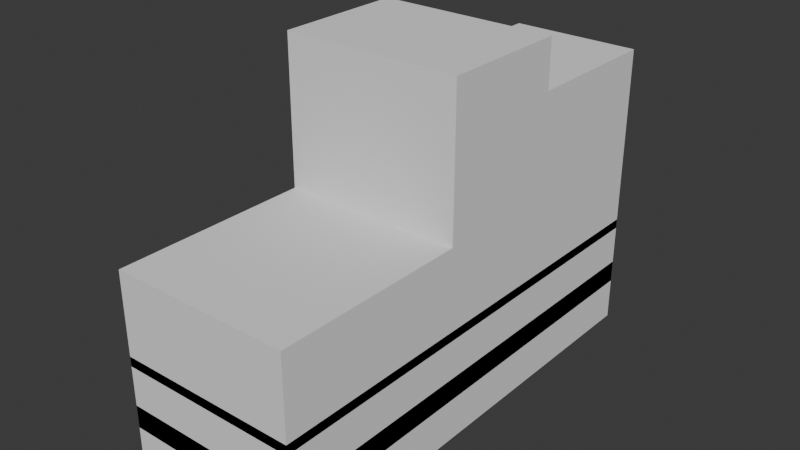 # Source: 1_base_edificio.blend  (saved by Blender 4.4.32; exported with 4.5.12 LTS)
import bpy
from mathutils import Matrix  # noqa: F401  (used for matrix-valued properties, if any)

bpy.ops.wm.read_factory_settings(use_empty=True)
scene = bpy.context.scene
scene.name = 'Scene'

# ---- collections
col_collection = bpy.data.collections.new('Collection'); scene.collection.children.link(col_collection)

# ---- world
world_world = bpy.data.worlds.new('World'); scene.world = world_world
world_world.use_nodes = True; world_world.node_tree.nodes.clear()
_N = world_world.node_tree.nodes; _L = world_world.node_tree.links
n0 = _N.new('ShaderNodeOutputWorld'); n0.name = 'World Output'; n0.location = (300, 300)
n1 = _N.new('ShaderNodeBackground'); n1.name = 'Background'; n1.location = (10, 300)
n1.inputs[0].default_value = (0.05088, 0.05088, 0.05088, 1.0)
_L.new(n1.outputs[0], n0.inputs[0])
n0.is_active_output = True
world_world.color = (0.05088, 0.05088, 0.05088)
world_world.sun_shadow_jitter_overblur = 0.0

# ---- meshes
me_cube = bpy.data.meshes.new('Cube')
me_cube.from_pydata([(-3.0, -3.5, 0.0), (-3.0, -3.5, 6.0), (-3.0, 1.0, 0.0), (-3.0, 1.0, 6.0), (1.0, -3.5, 0.0), (1.0, -3.5, 6.0), (1.0, 1.0, 0.0), (1.0, 1.0, 6.0), (-3.0, -3.5, 6.0), (-3.0, 1.0, 6.0), (1.0, 1.0, 6.0), (1.0, -3.5, 6.0), (-3.0, -3.5, 9.0), (-3.0, 1.0, 9.0), (1.0, 1.0, 9.0), (1.0, -3.5, 9.0), (-3.0, -13.5, 0.0), (-3.0, -13.5, 6.0), (1.0, -13.5, 6.0), (1.0, -13.5, 0.0), (-3.0, -7.5, 0.0), (-3.0, -7.5, 6.0), (1.0, -7.5, 0.0), (1.0, -7.5, 6.0), (1.0, -3.5, 6.0), (-3.0, -3.5, 6.0), (-3.0, -7.5, 6.0), (1.0, -7.5, 6.0), (1.0, -3.5, 10.5), (-3.0, -3.5, 10.5), (-3.0, -7.5, 10.5), (1.0, -7.5, 10.5), (-4.5, -3.5, 0.0), (-4.5, -3.5, 6.0), (-4.5, -13.5, 0.0), (-4.5, -13.5, 6.0), (-4.5, -7.5, 0.0), (-4.5, -7.5, 6.0), (-4.5, -7.5, 6.0), (-4.5, -3.5, 6.0), (-4.5, -7.5, 10.5), (-4.5, -3.5, 10.5), (-3.0, -3.0, 0.0), (-3.0, -3.0, 6.0), (1.0, -3.0, 0.0), (1.0, -3.0, 6.0), (-3.0, -3.0, 6.0), (1.0, -3.0, 6.0), (-3.0, -3.0, 9.0), (1.0, -3.0, 9.0), (-3.0, -3.0, 6.0), (1.0, -3.0, 0.0), (-3.0, -3.0, 6.0), (-3.0, -3.0, 9.0), (-3.0, -3.0, 0.0), (1.0, -3.0, 6.0), (1.0, -3.0, 6.0), (1.0, -3.0, 9.0), (-3.0, -1.5, 6.0), (1.0, -1.5, 0.0), (-3.0, -1.5, 6.0), (-3.0, -1.5, 9.0), (-3.0, -1.5, 0.0), (1.0, -1.5, 6.0), (1.0, -1.5, 6.0), (1.0, -1.5, 9.0), (-3.0, 0.5, 6.0), (1.0, 0.5, 0.0), (-3.0, 0.5, 6.0), (-3.0, 0.5, 9.0), (-3.0, 0.5, 0.0), (1.0, 0.5, 6.0), (1.0, 0.5, 6.0), (1.0, 0.5, 9.0), (-3.0, -1.2, 0.0), (1.0, -1.2, 6.0), (1.0, -1.2, 6.0), (1.0, -1.2, 9.0), (-3.0, -1.2, 6.0), (1.0, -1.2, 0.0), (-3.0, -1.2, 6.0), (-3.0, -1.2, 9.0), (-3.0, 0.2, 6.0), (1.0, 0.2, 0.0), (-3.0, 0.2, 6.0), (-3.0, 0.2, 9.0), (-3.0, 0.2, 0.0), (1.0, 0.2, 6.0), (1.0, 0.2, 6.0), (1.0, 0.2, 9.0), (-3.0, -3.5, 3.2), (-3.0, 1.0, 3.2), (1.0, 1.0, 3.2), (1.0, -3.5, 3.2), (-3.0, -13.5, 3.2), (1.0, -13.5, 3.2), (1.0, -7.5, 3.2), (-4.5, -3.5, 3.2), (-4.5, -13.5, 3.2), (-4.5, -7.5, 3.2), (1.0, -3.0, 3.2), (-3.0, -3.0, 3.2), (1.0, -3.0, 3.2), (-3.0, -3.0, 3.2), (1.0, 0.5, 3.2), (-3.0, 0.5, 3.2), (-3.0, -1.2, 3.2), (1.0, -1.2, 3.2), (1.0, 0.2, 3.2), (-3.0, 0.2, 3.2), (-3.0, 1.0, 1.3), (1.0, 1.0, 1.3), (1.0, -3.5, 1.3), (1.0, -13.5, 1.3), (1.0, -7.5, 1.3), (1.0, -3.0, 1.3), (-3.0, -3.0, 1.3), (1.0, -3.0, 1.3), (-3.0, -3.0, 1.3), (1.0, 0.5, 1.3), (-3.0, 0.5, 1.3), (-3.0, -1.2, 1.3), (1.0, -1.2, 1.3), (1.0, 0.2, 1.3), (-3.0, 0.2, 1.3), (-3.0, -3.5, 1.3), (-3.0, -13.5, 1.3), (-4.5, -3.5, 1.3), (-4.5, -13.5, 1.3), (-4.5, -7.5, 1.3), (-3.0, -3.5, 3.5), (-3.0, -13.5, 3.5), (-4.5, -3.5, 3.5), (-4.5, -13.5, 3.5), (-4.5, -7.5, 3.5), (-3.0, 1.0, 3.5), (1.0, 1.0, 3.5), (1.0, -3.5, 3.5), (1.0, -13.5, 3.5), (1.0, -7.5, 3.5), (1.0, -3.0, 3.5), (-3.0, -3.0, 3.5), (1.0, -3.0, 3.5), (-3.0, -3.0, 3.5), (1.0, 0.5, 3.5), (-3.0, 0.5, 3.5), (-3.0, -1.2, 3.5), (1.0, -1.2, 3.5), (1.0, 0.2, 3.5), (-3.0, 0.2, 3.5), (-3.0, -4.8, 6.0), (1.0, -4.8, 6.0), (-3.0, -4.8, 0.0), (1.0, -4.8, 0.0), (-3.0, -4.8, 6.0), (1.0, -4.8, 6.0), (-3.0, -4.8, 10.5), (1.0, -4.8, 10.5), (-4.5, -4.8, 6.0), (-4.5, -4.8, 0.0), (-4.5, -4.8, 6.0), (-4.5, -4.8, 10.5), (-4.5, -4.8, 3.2), (1.0, -4.8, 3.2), (1.0, -4.8, 1.3), (-4.5, -4.8, 1.3), (-4.5, -4.8, 3.5), (1.0, -4.8, 3.5), (-3.0, -7.1, 0.0), (1.0, -7.1, 0.0), (-4.5, -7.1, 0.0), (-4.5, -7.1, 3.2), (1.0, -7.1, 3.2), (1.0, -7.1, 1.3), (-4.5, -7.1, 1.3), (-4.5, -7.1, 3.5), (1.0, -7.1, 3.5), (-3.0, -7.1, 6.0), (1.0, -7.1, 6.0), (-3.0, -7.1, 6.0), (1.0, -7.1, 6.0), (-3.0, -7.1, 10.5), (1.0, -7.1, 10.5), (-4.5, -7.1, 6.0), (-4.5, -7.1, 6.0), (-4.5, -7.1, 10.5), (-3.0, -3.5, 4.2), (-3.0, -13.5, 4.2), (-4.5, -3.5, 4.2), (-4.5, -13.5, 4.2), (-4.5, -7.5, 4.2), (-3.0, 1.0, 4.2), (1.0, 1.0, 4.2), (1.0, -3.5, 4.2), (1.0, -13.5, 4.2), (1.0, -7.5, 4.2), (1.0, -3.0, 4.2), (-3.0, -3.0, 4.2), (1.0, -3.0, 4.2), (-3.0, -3.0, 4.2), (1.0, 0.5, 4.2), (-3.0, 0.5, 4.2), (-3.0, -1.2, 4.2), (1.0, -1.2, 4.2), (1.0, 0.2, 4.2), (-3.0, 0.2, 4.2), (-4.5, -4.8, 4.2), (1.0, -4.8, 4.2), (-4.5, -7.1, 4.2), (1.0, -7.1, 4.2), (-3.0, -8.5, 0.0), (1.0, -8.5, 0.0), (-3.0, -8.5, 6.0), (1.0, -8.5, 6.0), (-4.5, -8.5, 0.0), (-4.5, -8.5, 6.0), (-4.5, -8.5, 3.2), (1.0, -8.5, 3.2), (1.0, -8.5, 1.3), (-4.5, -8.5, 1.3), (-4.5, -8.5, 3.5), (1.0, -8.5, 3.5), (-4.5, -8.5, 4.2), (1.0, -8.5, 4.2), (-3.0, -12.5, 0.0), (1.0, -12.5, 0.0), (-4.5, -12.5, 0.0), (-4.5, -12.5, 3.2), (1.0, -12.5, 3.2), (1.0, -12.5, 1.3), (-4.5, -12.5, 1.3), (-4.5, -12.5, 3.5), (1.0, -12.5, 3.5), (-4.5, -12.5, 4.2), (1.0, -12.5, 4.2), (-3.0, -12.5, 6.0), (1.0, -12.5, 6.0), (-4.5, -12.5, 6.0), (-3.0, 1.0, 2.0), (1.0, 1.0, 2.0), (1.0, -3.5, 2.0), (1.0, -13.5, 2.0), (1.0, -7.5, 2.0), (1.0, -3.0, 2.0), (-3.0, -3.0, 2.0), (1.0, -3.0, 2.0), (-3.0, -3.0, 2.0), (1.0, 0.5, 2.0), (-3.0, 0.5, 2.0), (-3.0, -1.2, 2.0), (1.0, -1.2, 2.0), (1.0, 0.2, 2.0), (-3.0, 0.2, 2.0), (-3.0, -3.5, 2.0), (-3.0, -13.5, 2.0), (-4.5, -3.5, 2.0), (-4.5, -13.5, 2.0), (-4.5, -7.5, 2.0), (1.0, -4.8, 2.0), (-4.5, -4.8, 2.0), (1.0, -7.1, 2.0), (-4.5, -7.1, 2.0), (1.0, -8.5, 2.0), (-4.5, -8.5, 2.0), (1.0, -12.5, 2.0), (-4.5, -12.5, 2.0), (0.5, 1.0, 0.0), (0.5, 1.0, 6.0), (0.5, -3.5, 0.0), (0.5, -3.5, 6.0), (0.5, 1.0, 6.0), (0.5, -3.5, 6.0), (0.5, 1.0, 9.0), (0.5, -3.5, 9.0), (0.5, -13.5, 0.0), (0.5, -13.5, 6.0), (0.5, -7.5, 6.0), (0.5, -7.5, 0.0), (0.5, -3.5, 6.0), (0.5, -7.5, 6.0), (0.5, -3.5, 10.5), (0.5, -7.5, 10.5), (0.5, -3.0, 9.0), (0.5, -3.0, 0.0), (0.5, -3.0, 0.0), (0.5, -3.0, 9.0), (0.5, 0.5, 9.0), (0.5, 0.5, 0.0), (0.5, -1.2, 9.0), (0.5, -1.2, 0.0), (0.5, 0.2, 0.0), (0.5, 0.2, 9.0), (0.5, -13.5, 3.2), (0.5, 1.0, 3.2), (0.5, 1.0, 1.3), (0.5, -13.5, 1.3), (0.5, 1.0, 3.5), (0.5, -13.5, 3.5), (0.5, -4.8, 10.5), (0.5, -4.8, 0.0), (0.5, -7.1, 10.5), (0.5, -7.1, 0.0), (0.5, -13.5, 4.2), (0.5, 1.0, 4.2), (0.5, -8.5, 6.0), (0.5, -8.5, 0.0), (0.5, -12.5, 6.0), (0.5, -12.5, 0.0), (0.5, -13.5, 2.0), (0.5, 1.0, 2.0), (-0.8, 1.0, 0.0), (-0.8, -3.5, 6.0), (-0.8, -3.5, 6.0), (-0.8, -3.5, 9.0), (-0.8, -13.5, 6.0), (-0.8, -7.5, 0.0), (-0.8, -3.5, 6.0), (-0.8, -3.5, 10.5), (-0.8, -3.0, 0.0), (-0.8, -3.0, 0.0), (-0.8, 0.5, 0.0), (-0.8, -1.2, 0.0), (-0.8, 0.2, 0.0), (-0.8, -13.5, 3.2), (-0.8, -13.5, 1.3), (-0.8, -13.5, 3.5), (-0.8, -4.8, 0.0), (-0.8, -7.1, 0.0), (-0.8, -13.5, 4.2), (-0.8, -8.5, 0.0), (-0.8, -12.5, 0.0), (-0.8, -13.5, 2.0), (-0.8, 1.0, 6.0), (-0.8, -3.5, 0.0), (-0.8, 1.0, 6.0), (-0.8, 1.0, 9.0), (-0.8, -13.5, 0.0), (-0.8, -7.5, 6.0), (-0.8, -7.5, 6.0), (-0.8, -7.5, 10.5), (-0.8, -3.0, 9.0), (-0.8, -3.0, 9.0), (-0.8, 0.5, 9.0), (-0.8, -1.2, 9.0), (-0.8, 0.2, 9.0), (-0.8, 1.0, 3.2), (-0.8, 1.0, 1.3), (-0.8, 1.0, 3.5), (-0.8, -4.8, 10.5), (-0.8, -7.1, 10.5), (-0.8, 1.0, 4.2), (-0.8, -8.5, 6.0), (-0.8, -12.5, 6.0), (-0.8, 1.0, 2.0)], [(63, 59), (59, 62), (60, 61), (58, 60), (61, 65), (64, 65), (63, 64), (58, 62)], [(201, 66, 3, 191), (303, 267, 7, 192), (196, 45, 5, 193), (150, 1, 33, 158), (283, 44, 4, 268), (71, 7, 10, 72), (46, 8, 12, 48), (43, 1, 8, 46), (269, 5, 11, 271), (332, 3, 9, 334), (340, 48, 12, 313), (271, 11, 15, 273), (334, 9, 13, 335), (72, 10, 14, 73), (328, 314, 17, 187), (307, 225, 19, 274), (352, 235, 17, 314), (234, 236, 18, 194), (209, 178, 23, 195), (276, 23, 27, 279), (301, 169, 22, 277), (156, 29, 41, 161), (168, 20, 36, 170), (151, 5, 24, 155), (311, 1, 25, 316), (177, 21, 26, 179), (349, 181, 30, 339), (155, 24, 28, 157), (316, 25, 29, 317), (279, 27, 31, 281), (265, 226, 34, 256), (261, 170, 36, 257), (184, 38, 40, 185), (29, 25, 39, 41), (212, 21, 37, 215), (187, 17, 35, 189), (179, 26, 38, 184), (253, 0, 32, 255), (224, 16, 34, 226), (26, 30, 40, 38), (11, 47, 49, 15), (341, 53, 48, 340), (50, 43, 46, 52), (52, 46, 48, 53), (5, 45, 47, 11), (284, 51, 44, 283), (198, 55, 45, 196), (186, 1, 43, 197), (203, 75, 55, 198), (289, 79, 51, 284), (80, 52, 53, 81), (78, 50, 52, 80), (343, 81, 53, 341), (47, 56, 57, 49), (45, 55, 56, 47), (197, 43, 50, 199), (335, 13, 69, 342), (3, 66, 68, 9), (9, 68, 69, 13), (266, 6, 67, 287), (192, 7, 71, 200), (88, 72, 73, 89), (87, 71, 72, 88), (205, 82, 66, 201), (199, 50, 78, 202), (55, 75, 76, 56), (56, 76, 77, 57), (344, 85, 81, 343), (82, 78, 80, 84), (84, 80, 81, 85), (290, 83, 79, 289), (204, 87, 75, 203), (200, 71, 87, 204), (287, 67, 83, 290), (68, 84, 85, 69), (66, 82, 84, 68), (342, 69, 85, 344), (202, 78, 82, 205), (75, 87, 88, 76), (76, 88, 89, 77), (146, 106, 109, 149), (144, 104, 108, 148), (148, 108, 107, 147), (143, 103, 106, 146), (149, 109, 105, 145), (136, 92, 104, 144), (141, 101, 103, 143), (147, 107, 102, 142), (130, 90, 101, 141), (142, 102, 100, 140), (186, 90, 97, 188), (131, 94, 98, 133), (208, 171, 99, 190), (233, 227, 98, 189), (176, 172, 96, 139), (232, 228, 95, 138), (325, 323, 94, 131), (140, 100, 93, 137), (296, 293, 92, 136), (145, 105, 91, 135), (248, 120, 110, 238), (309, 294, 111, 239), (243, 115, 112, 240), (331, 324, 126, 254), (264, 229, 113, 241), (260, 173, 114, 242), (254, 126, 128, 256), (245, 117, 115, 243), (253, 125, 116, 244), (250, 122, 117, 245), (244, 116, 118, 246), (239, 111, 119, 247), (252, 124, 120, 248), (246, 118, 121, 249), (251, 123, 122, 250), (247, 119, 123, 251), (249, 121, 124, 252), (130, 125, 127, 132), (175, 174, 129, 134), (231, 230, 128, 133), (227, 231, 133, 98), (171, 175, 134, 99), (90, 130, 132, 97), (120, 145, 135, 110), (294, 296, 136, 111), (115, 140, 137, 112), (324, 325, 131, 126), (229, 232, 138, 113), (173, 176, 139, 114), (126, 131, 133, 128), (117, 142, 140, 115), (125, 130, 141, 116), (122, 147, 142, 117), (116, 141, 143, 118), (111, 136, 144, 119), (124, 149, 145, 120), (118, 143, 146, 121), (123, 148, 147, 122), (119, 144, 148, 123), (121, 146, 149, 124), (112, 137, 167, 164), (97, 132, 166, 162), (132, 127, 165, 166), (240, 112, 164, 258), (137, 93, 163, 167), (188, 97, 162, 206), (25, 154, 160, 39), (39, 160, 161, 41), (255, 32, 159, 259), (180, 155, 157, 182), (317, 29, 156, 348), (1, 150, 154, 25), (178, 151, 155, 180), (0, 152, 159, 32), (181, 156, 161, 185), (268, 4, 153, 299), (193, 5, 151, 207), (177, 150, 158, 183), (21, 177, 183, 37), (30, 181, 185, 40), (23, 178, 180, 27), (27, 180, 182, 31), (164, 167, 176, 173), (162, 166, 175, 171), (166, 165, 174, 175), (258, 164, 173, 260), (167, 163, 172, 176), (206, 162, 171, 208), (154, 179, 184, 160), (160, 184, 185, 161), (259, 159, 170, 261), (348, 156, 181, 349), (150, 177, 179, 154), (152, 168, 170, 159), (299, 153, 169, 301), (207, 151, 178, 209), (163, 207, 209, 172), (158, 206, 208, 183), (93, 193, 207, 163), (33, 188, 206, 158), (237, 233, 189, 35), (183, 208, 190, 37), (1, 186, 188, 33), (106, 202, 205, 109), (104, 200, 204, 108), (108, 204, 203, 107), (103, 199, 202, 106), (109, 205, 201, 105), (92, 192, 200, 104), (101, 197, 199, 103), (107, 203, 198, 102), (90, 186, 197, 101), (102, 198, 196, 100), (94, 187, 189, 98), (172, 209, 195, 96), (228, 234, 194, 95), (323, 328, 187, 94), (100, 196, 193, 93), (293, 303, 192, 92), (105, 201, 191, 91), (96, 195, 223, 217), (37, 190, 222, 215), (114, 139, 221, 218), (99, 134, 220, 216), (134, 129, 219, 220), (242, 114, 218, 262), (139, 96, 217, 221), (190, 99, 216, 222), (20, 210, 214, 36), (235, 212, 215, 237), (257, 36, 214, 263), (195, 23, 213, 223), (337, 21, 212, 351), (277, 22, 211, 305), (17, 235, 237, 35), (217, 223, 234, 228), (215, 222, 233, 237), (218, 221, 232, 229), (216, 220, 231, 227), (220, 219, 230, 231), (262, 218, 229, 264), (221, 217, 228, 232), (222, 216, 227, 233), (210, 224, 226, 214), (263, 214, 226, 265), (223, 213, 236, 234), (351, 212, 235, 352), (305, 211, 225, 307), (219, 263, 265, 230), (211, 262, 264, 225), (129, 257, 263, 219), (22, 242, 262, 211), (165, 259, 261, 174), (153, 258, 260, 169), (127, 255, 259, 165), (4, 240, 258, 153), (74, 249, 252, 86), (67, 247, 251, 83), (83, 251, 250, 79), (54, 246, 249, 74), (86, 252, 248, 70), (6, 239, 247, 67), (42, 244, 246, 54), (79, 250, 245, 51), (0, 253, 244, 42), (51, 245, 243, 44), (16, 254, 256, 34), (169, 260, 242, 22), (225, 264, 241, 19), (336, 331, 254, 16), (44, 243, 240, 4), (266, 309, 239, 6), (70, 248, 238, 2), (125, 253, 255, 127), (174, 261, 257, 129), (230, 265, 256, 128), (310, 353, 309, 266), (19, 241, 308, 274), (329, 305, 307, 330), (213, 304, 306, 236), (315, 277, 305, 329), (23, 276, 304, 213), (345, 350, 303, 293), (95, 194, 302, 292), (326, 299, 301, 327), (157, 298, 300, 182), (333, 268, 299, 326), (28, 280, 298, 157), (113, 138, 297, 295), (346, 347, 296, 294), (241, 113, 295, 308), (353, 346, 294, 309), (347, 345, 293, 296), (138, 95, 292, 297), (73, 286, 291, 89), (320, 287, 290, 322), (322, 290, 289, 321), (89, 291, 288, 77), (310, 266, 287, 320), (14, 272, 286, 73), (77, 288, 285, 57), (321, 289, 284, 319), (319, 284, 283, 318), (57, 285, 282, 49), (338, 279, 281, 339), (24, 278, 280, 28), (182, 300, 281, 31), (5, 269, 278, 24), (327, 301, 277, 315), (337, 276, 279, 338), (236, 306, 275, 18), (330, 307, 274, 336), (194, 18, 275, 302), (10, 270, 272, 14), (312, 271, 273, 313), (49, 282, 273, 15), (7, 267, 270, 10), (311, 269, 271, 312), (318, 283, 268, 333), (350, 332, 267, 303), (191, 3, 332, 350), (42, 318, 333, 0), (1, 311, 312, 8), (8, 312, 313, 12), (224, 330, 336, 16), (21, 337, 338, 26), (168, 327, 315, 20), (26, 338, 339, 30), (54, 319, 318, 42), (74, 321, 319, 54), (2, 310, 320, 70), (86, 322, 321, 74), (70, 320, 322, 86), (135, 91, 345, 347), (238, 110, 346, 353), (110, 135, 347, 346), (0, 333, 326, 152), (152, 326, 327, 168), (91, 191, 350, 345), (20, 315, 329, 210), (210, 329, 330, 224), (2, 238, 353, 310), (274, 308, 331, 336), (304, 351, 352, 306), (276, 337, 351, 304), (292, 302, 328, 323), (298, 348, 349, 300), (280, 317, 348, 298), (295, 297, 325, 324), (308, 295, 324, 331), (297, 292, 323, 325), (286, 342, 344, 291), (291, 344, 343, 288), (272, 335, 342, 286), (288, 343, 341, 285), (285, 341, 340, 282), (278, 316, 317, 280), (300, 349, 339, 281), (269, 311, 316, 278), (306, 352, 314, 275), (302, 275, 314, 328), (270, 334, 335, 272), (282, 340, 313, 273), (267, 332, 334, 270)])
_uv = me_cube.uv_layers.new(name='UVMap')
_uv.uv.foreach_set('vector', [0.375, 0.25, 0.625, 0.25, 0.625, 0.25, 0.375, 0.25, 0.375, 0.5, 0.625, 0.5, 0.625, 0.5, 0.375, 0.5, 0.375, 0.75, 0.625, 0.75, 0.625, 0.75, 0.375, 0.75, 0.625, 0.0, 0.625, 0.0, 0.625, 0.0, 0.625, 0.0, 0.375, 0.75, 0.375, 0.75, 0.375, 0.75, 0.375, 0.75, 0.625, 0.5, 0.625, 0.5, 0.625, 0.5, 0.625, 0.5, 0.625, 0.0, 0.625, 0.0, 0.625, 0.0, 0.625, 0.0, 0.625, 0.0, 0.625, 0.0, 0.625, 0.0, 0.625, 0.0, 0.625, 0.75, 0.625, 0.75, 0.625, 0.75, 0.625, 0.75, 0.625, 0.5, 0.625, 0.25, 0.625, 0.25, 0.625, 0.5, 0.625, 0.75, 0.875, 0.75, 0.875, 0.75, 0.625, 0.75, 0.625, 0.75, 0.625, 0.75, 0.625, 0.75, 0.625, 0.75, 0.625, 0.5, 0.625, 0.25, 0.625, 0.25, 0.625, 0.5, 0.625, 0.5, 0.625, 0.5, 0.625, 0.5, 0.625, 0.5, 0.375, 0.75, 0.625, 0.75, 0.625, 1.0, 0.375, 1.0, 0.375, 0.75, 0.375, 0.75, 0.375, 0.75, 0.375, 0.75, 0.625, 0.75, 0.625, 1.0, 0.625, 1.0, 0.625, 0.75, 0.375, 0.75, 0.625, 0.75, 0.625, 0.75, 0.375, 0.75, 0.375, 0.75, 0.625, 0.75, 0.625, 0.75, 0.375, 0.75, 0.625, 0.75, 0.625, 0.75, 0.625, 0.75, 0.625, 0.75, 0.375, 0.75, 0.375, 0.75, 0.375, 0.75, 0.375, 0.75, 0.625, 1.0, 0.625, 1.0, 0.625, 1.0, 0.625, 1.0, 0.125, 0.75, 0.125, 0.75, 0.125, 0.75, 0.125, 0.75, 0.625, 0.75, 0.625, 0.75, 0.625, 0.75, 0.625, 0.75, 0.625, 0.75, 0.625, 1.0, 0.625, 1.0, 0.625, 0.75, 0.625, 0.0, 0.625, 0.0, 0.625, 0.0, 0.625, 0.0, 0.625, 0.75, 0.625, 1.0, 0.625, 1.0, 0.625, 0.75, 0.625, 0.75, 0.625, 0.75, 0.625, 0.75, 0.625, 0.75, 0.625, 0.75, 0.625, 1.0, 0.625, 1.0, 0.625, 0.75, 0.625, 0.75, 0.625, 0.75, 0.625, 0.75, 0.625, 0.75, 0.375, 0.0, 0.375, 0.0, 0.375, 0.0, 0.375, 0.0, 0.375, 0.0, 0.375, 0.0, 0.375, 0.0, 0.375, 0.0, 0.625, 0.0, 0.625, 0.0, 0.625, 0.0, 0.625, 0.0, 0.625, 1.0, 0.625, 1.0, 0.625, 1.0, 0.625, 1.0, 0.625, 1.0, 0.625, 1.0, 0.625, 1.0, 0.625, 1.0, 0.375, 1.0, 0.625, 1.0, 0.625, 1.0, 0.375, 1.0, 0.625, 0.0, 0.625, 0.0, 0.625, 0.0, 0.625, 0.0, 0.375, 0.0, 0.375, 0.0, 0.375, 0.0, 0.375, 0.0, 0.125, 0.75, 0.125, 0.75, 0.125, 0.75, 0.125, 0.75, 0.625, 1.0, 0.625, 1.0, 0.625, 1.0, 0.625, 1.0, 0.625, 0.75, 0.625, 0.75, 0.625, 0.75, 0.625, 0.75, 0.625, 0.75, 0.875, 0.75, 0.875, 0.75, 0.625, 0.75, 0.625, 0.0, 0.625, 0.0, 0.625, 0.0, 0.625, 0.0, 0.625, 0.0, 0.625, 0.0, 0.625, 0.0, 0.625, 0.0, 0.625, 0.75, 0.625, 0.75, 0.625, 0.75, 0.625, 0.75, 0.375, 0.75, 0.375, 0.75, 0.375, 0.75, 0.375, 0.75, 0.375, 0.75, 0.625, 0.75, 0.625, 0.75, 0.375, 0.75, 0.375, 0.0, 0.625, 0.0, 0.625, 0.0, 0.375, 0.0, 0.375, 0.5, 0.625, 0.5, 0.625, 0.75, 0.375, 0.75, 0.375, 0.5, 0.375, 0.5, 0.375, 0.75, 0.375, 0.75, 0.625, 0.25, 0.625, 0.0, 0.625, 0.0, 0.625, 0.25, 0.625, 0.25, 0.625, 0.0, 0.625, 0.0, 0.625, 0.25, 0.625, 0.5, 0.875, 0.5, 0.875, 0.75, 0.625, 0.75, 0.625, 0.75, 0.625, 0.75, 0.625, 0.75, 0.625, 0.75, 0.625, 0.75, 0.625, 0.75, 0.625, 0.75, 0.625, 0.75, 0.375, 0.0, 0.625, 0.0, 0.625, 0.0, 0.375, 0.0, 0.625, 0.5, 0.875, 0.5, 0.875, 0.5, 0.625, 0.5, 0.625, 0.25, 0.625, 0.25, 0.625, 0.25, 0.625, 0.25, 0.625, 0.25, 0.625, 0.25, 0.625, 0.25, 0.625, 0.25, 0.375, 0.5, 0.375, 0.5, 0.375, 0.5, 0.375, 0.5, 0.375, 0.5, 0.625, 0.5, 0.625, 0.5, 0.375, 0.5, 0.625, 0.5, 0.625, 0.5, 0.625, 0.5, 0.625, 0.5, 0.625, 0.5, 0.625, 0.5, 0.625, 0.5, 0.625, 0.5, 0.375, 0.25, 0.625, 0.25, 0.625, 0.25, 0.375, 0.25, 0.375, 0.0, 0.625, 0.0, 0.625, 0.25, 0.375, 0.25, 0.625, 0.75, 0.625, 0.5, 0.625, 0.5, 0.625, 0.75, 0.625, 0.75, 0.625, 0.5, 0.625, 0.5, 0.625, 0.75, 0.625, 0.5, 0.875, 0.5, 0.875, 0.5, 0.625, 0.5, 0.625, 0.25, 0.625, 0.25, 0.625, 0.25, 0.625, 0.25, 0.625, 0.25, 0.625, 0.25, 0.625, 0.25, 0.625, 0.25, 0.375, 0.5, 0.375, 0.5, 0.375, 0.5, 0.375, 0.5, 0.375, 0.5, 0.625, 0.5, 0.625, 0.5, 0.375, 0.5, 0.375, 0.5, 0.625, 0.5, 0.625, 0.5, 0.375, 0.5, 0.375, 0.5, 0.375, 0.5, 0.375, 0.5, 0.375, 0.5, 0.625, 0.25, 0.625, 0.25, 0.625, 0.25, 0.625, 0.25, 0.625, 0.25, 0.625, 0.25, 0.625, 0.25, 0.625, 0.25, 0.625, 0.5, 0.875, 0.5, 0.875, 0.5, 0.625, 0.5, 0.375, 0.25, 0.625, 0.25, 0.625, 0.25, 0.375, 0.25, 0.625, 0.5, 0.625, 0.5, 0.625, 0.5, 0.625, 0.5, 0.625, 0.5, 0.625, 0.5, 0.625, 0.5, 0.625, 0.5, 0.375, 0.25, 0.375, 0.25, 0.375, 0.25, 0.375, 0.25, 0.375, 0.5, 0.375, 0.5, 0.375, 0.5, 0.375, 0.5, 0.375, 0.5, 0.375, 0.5, 0.375, 0.5, 0.375, 0.5, 0.375, 0.0, 0.375, 0.0, 0.375, 0.25, 0.375, 0.25, 0.375, 0.25, 0.375, 0.25, 0.375, 0.25, 0.375, 0.25, 0.375, 0.5, 0.375, 0.5, 0.375, 0.5, 0.375, 0.5, 0.375, 0.0, 0.375, 0.0, 0.375, 0.0, 0.375, 0.0, 0.375, 0.5, 0.375, 0.5, 0.375, 0.75, 0.375, 0.75, 0.375, 0.0, 0.375, 0.0, 0.375, 0.0, 0.375, 0.0, 0.375, 0.75, 0.375, 0.75, 0.375, 0.75, 0.375, 0.75, 0.375, 0.0, 0.375, 0.0, 0.375, 0.0, 0.375, 0.0, 0.375, 1.0, 0.375, 1.0, 0.375, 1.0, 0.375, 1.0, 0.375, 0.0, 0.375, 0.0, 0.375, 0.0, 0.375, 0.0, 0.375, 0.0, 0.375, 0.0, 0.375, 0.0, 0.375, 0.0, 0.375, 0.75, 0.375, 0.75, 0.375, 0.75, 0.375, 0.75, 0.375, 0.75, 0.375, 0.75, 0.375, 0.75, 0.375, 0.75, 0.375, 0.75, 0.375, 0.75, 0.375, 1.0, 0.375, 1.0, 0.375, 0.75, 0.375, 0.75, 0.375, 0.75, 0.375, 0.75, 0.375, 0.5, 0.375, 0.5, 0.375, 0.5, 0.375, 0.5, 0.375, 0.25, 0.375, 0.25, 0.375, 0.25, 0.375, 0.25, 0.375, 0.25, 0.375, 0.25, 0.375, 0.25, 0.375, 0.25, 0.375, 0.5, 0.375, 0.5, 0.375, 0.5, 0.375, 0.5, 0.375, 0.75, 0.375, 0.75, 0.375, 0.75, 0.375, 0.75, 0.375, 0.75, 0.375, 0.75, 0.375, 1.0, 0.375, 1.0, 0.375, 0.75, 0.375, 0.75, 0.375, 0.75, 0.375, 0.75, 0.375, 0.75, 0.375, 0.75, 0.375, 0.75, 0.375, 0.75, 0.375, 1.0, 0.375, 1.0, 0.375, 1.0, 0.375, 1.0, 0.375, 0.75, 0.375, 0.75, 0.375, 0.75, 0.375, 0.75, 0.375, 0.0, 0.375, 0.0, 0.375, 0.0, 0.375, 0.0, 0.375, 0.5, 0.375, 0.5, 0.375, 0.75, 0.375, 0.75, 0.375, 0.0, 0.375, 0.0, 0.375, 0.0, 0.375, 0.0, 0.375, 0.5, 0.375, 0.5, 0.375, 0.5, 0.375, 0.5, 0.375, 0.25, 0.375, 0.25, 0.375, 0.25, 0.375, 0.25, 0.375, 0.0, 0.375, 0.0, 0.375, 0.25, 0.375, 0.25, 0.375, 0.5, 0.375, 0.5, 0.375, 0.5, 0.375, 0.5, 0.375, 0.5, 0.375, 0.5, 0.375, 0.5, 0.375, 0.5, 0.375, 0.25, 0.375, 0.25, 0.375, 0.25, 0.375, 0.25, 0.375, 0.0, 0.375, 0.0, 0.375, 0.0, 0.375, 0.0, 0.375, 0.0, 0.375, 0.0, 0.375, 0.0, 0.375, 0.0, 0.375, 0.0, 0.375, 0.0, 0.375, 0.0, 0.375, 0.0, 0.375, 0.0, 0.375, 0.0, 0.375, 0.0, 0.375, 0.0, 0.375, 0.0, 0.375, 0.0, 0.375, 0.0, 0.375, 0.0, 0.375, 0.0, 0.375, 0.0, 0.375, 0.0, 0.375, 0.0, 0.375, 0.25, 0.375, 0.25, 0.375, 0.25, 0.375, 0.25, 0.375, 0.5, 0.375, 0.5, 0.375, 0.5, 0.375, 0.5, 0.375, 0.75, 0.375, 0.75, 0.375, 0.75, 0.375, 0.75, 0.375, 0.75, 0.375, 0.75, 0.375, 1.0, 0.375, 1.0, 0.375, 0.75, 0.375, 0.75, 0.375, 0.75, 0.375, 0.75, 0.375, 0.75, 0.375, 0.75, 0.375, 0.75, 0.375, 0.75, 0.375, 1.0, 0.375, 1.0, 0.375, 1.0, 0.375, 1.0, 0.375, 0.75, 0.375, 0.75, 0.375, 0.75, 0.375, 0.75, 0.375, 0.0, 0.375, 0.0, 0.375, 0.0, 0.375, 0.0, 0.375, 0.5, 0.375, 0.5, 0.375, 0.75, 0.375, 0.75, 0.375, 0.0, 0.375, 0.0, 0.375, 0.0, 0.375, 0.0, 0.375, 0.5, 0.375, 0.5, 0.375, 0.5, 0.375, 0.5, 0.375, 0.25, 0.375, 0.25, 0.375, 0.25, 0.375, 0.25, 0.375, 0.0, 0.375, 0.0, 0.375, 0.25, 0.375, 0.25, 0.375, 0.5, 0.375, 0.5, 0.375, 0.5, 0.375, 0.5, 0.375, 0.5, 0.375, 0.5, 0.375, 0.5, 0.375, 0.5, 0.375, 0.25, 0.375, 0.25, 0.375, 0.25, 0.375, 0.25, 0.375, 0.75, 0.375, 0.75, 0.375, 0.75, 0.375, 0.75, 0.375, 0.0, 0.375, 0.0, 0.375, 0.0, 0.375, 0.0, 0.375, 0.0, 0.375, 0.0, 0.375, 0.0, 0.375, 0.0, 0.375, 0.75, 0.375, 0.75, 0.375, 0.75, 0.375, 0.75, 0.375, 0.75, 0.375, 0.75, 0.375, 0.75, 0.375, 0.75, 0.375, 0.0, 0.375, 0.0, 0.375, 0.0, 0.375, 0.0, 0.625, 0.0, 0.625, 0.0, 0.625, 0.0, 0.625, 0.0, 0.625, 0.0, 0.625, 0.0, 0.625, 0.0, 0.625, 0.0, 0.375, 0.0, 0.375, 0.0, 0.375, 0.0, 0.375, 0.0, 0.625, 0.75, 0.625, 0.75, 0.625, 0.75, 0.625, 0.75, 0.625, 0.75, 0.625, 1.0, 0.625, 1.0, 0.625, 0.75, 0.625, 0.0, 0.625, 0.0, 0.625, 0.0, 0.625, 0.0, 0.625, 0.75, 0.625, 0.75, 0.625, 0.75, 0.625, 0.75, 0.125, 0.75, 0.125, 0.75, 0.125, 0.75, 0.125, 0.75, 0.625, 1.0, 0.625, 1.0, 0.625, 1.0, 0.625, 1.0, 0.375, 0.75, 0.375, 0.75, 0.375, 0.75, 0.375, 0.75, 0.375, 0.75, 0.625, 0.75, 0.625, 0.75, 0.375, 0.75, 0.625, 0.0, 0.625, 0.0, 0.625, 0.0, 0.625, 0.0, 0.625, 0.0, 0.625, 0.0, 0.625, 0.0, 0.625, 0.0, 0.625, 1.0, 0.625, 1.0, 0.625, 1.0, 0.625, 1.0, 0.625, 0.75, 0.625, 0.75, 0.625, 0.75, 0.625, 0.75, 0.625, 0.75, 0.625, 0.75, 0.625, 0.75, 0.625, 0.75, 0.375, 0.75, 0.375, 0.75, 0.375, 0.75, 0.375, 0.75, 0.375, 0.0, 0.375, 0.0, 0.375, 0.0, 0.375, 0.0, 0.375, 0.0, 0.375, 0.0, 0.375, 0.0, 0.375, 0.0, 0.375, 0.75, 0.375, 0.75, 0.375, 0.75, 0.375, 0.75, 0.375, 0.75, 0.375, 0.75, 0.375, 0.75, 0.375, 0.75, 0.375, 0.0, 0.375, 0.0, 0.375, 0.0, 0.375, 0.0, 0.625, 0.0, 0.625, 0.0, 0.625, 0.0, 0.625, 0.0, 0.625, 0.0, 0.625, 0.0, 0.625, 0.0, 0.625, 0.0, 0.375, 0.0, 0.375, 0.0, 0.375, 0.0, 0.375, 0.0, 0.625, 0.75, 0.625, 1.0, 0.625, 1.0, 0.625, 0.75, 0.625, 0.0, 0.625, 0.0, 0.625, 0.0, 0.625, 0.0, 0.125, 0.75, 0.125, 0.75, 0.125, 0.75, 0.125, 0.75, 0.375, 0.75, 0.375, 0.75, 0.375, 0.75, 0.375, 0.75, 0.375, 0.75, 0.625, 0.75, 0.625, 0.75, 0.375, 0.75, 0.375, 0.75, 0.375, 0.75, 0.375, 0.75, 0.375, 0.75, 0.625, 0.0, 0.375, 0.0, 0.375, 0.0, 0.625, 0.0, 0.375, 0.75, 0.375, 0.75, 0.375, 0.75, 0.375, 0.75, 0.625, 0.0, 0.375, 0.0, 0.375, 0.0, 0.625, 0.0, 0.625, 0.0, 0.375, 0.0, 0.375, 0.0, 0.625, 0.0, 0.625, 0.0, 0.375, 0.0, 0.375, 0.0, 0.625, 0.0, 0.625, 0.0, 0.375, 0.0, 0.375, 0.0, 0.625, 0.0, 0.375, 0.25, 0.375, 0.25, 0.375, 0.25, 0.375, 0.25, 0.375, 0.5, 0.375, 0.5, 0.375, 0.5, 0.375, 0.5, 0.375, 0.5, 0.375, 0.5, 0.375, 0.5, 0.375, 0.5, 0.375, 0.0, 0.375, 0.0, 0.375, 0.25, 0.375, 0.25, 0.375, 0.25, 0.375, 0.25, 0.375, 0.25, 0.375, 0.25, 0.375, 0.5, 0.375, 0.5, 0.375, 0.5, 0.375, 0.5, 0.375, 0.0, 0.375, 0.0, 0.375, 0.0, 0.375, 0.0, 0.375, 0.5, 0.375, 0.5, 0.375, 0.75, 0.375, 0.75, 0.375, 0.0, 0.375, 0.0, 0.375, 0.0, 0.375, 0.0, 0.375, 0.75, 0.375, 0.75, 0.375, 0.75, 0.375, 0.75, 0.375, 1.0, 0.375, 1.0, 0.375, 1.0, 0.375, 1.0, 0.375, 0.75, 0.375, 0.75, 0.375, 0.75, 0.375, 0.75, 0.375, 0.75, 0.375, 0.75, 0.375, 0.75, 0.375, 0.75, 0.375, 0.75, 0.375, 0.75, 0.375, 1.0, 0.375, 1.0, 0.375, 0.75, 0.375, 0.75, 0.375, 0.75, 0.375, 0.75, 0.375, 0.5, 0.375, 0.5, 0.375, 0.5, 0.375, 0.5, 0.375, 0.25, 0.375, 0.25, 0.375, 0.25, 0.375, 0.25, 0.375, 0.75, 0.375, 0.75, 0.375, 0.75, 0.375, 0.75, 0.625, 0.0, 0.375, 0.0, 0.375, 0.0, 0.625, 0.0, 0.375, 0.75, 0.375, 0.75, 0.375, 0.75, 0.375, 0.75, 0.375, 0.0, 0.375, 0.0, 0.375, 0.0, 0.375, 0.0, 0.375, 0.0, 0.375, 0.0, 0.375, 0.0, 0.375, 0.0, 0.375, 0.75, 0.375, 0.75, 0.375, 0.75, 0.375, 0.75, 0.375, 0.75, 0.375, 0.75, 0.375, 0.75, 0.375, 0.75, 0.375, 0.0, 0.375, 0.0, 0.375, 0.0, 0.375, 0.0, 0.125, 0.75, 0.125, 0.75, 0.125, 0.75, 0.125, 0.75, 0.625, 1.0, 0.625, 1.0, 0.625, 1.0, 0.625, 1.0, 0.375, 0.0, 0.375, 0.0, 0.375, 0.0, 0.375, 0.0, 0.375, 0.75, 0.625, 0.75, 0.625, 0.75, 0.375, 0.75, 0.625, 0.75, 0.625, 1.0, 0.625, 1.0, 0.625, 0.75, 0.375, 0.75, 0.375, 0.75, 0.375, 0.75, 0.375, 0.75, 0.625, 1.0, 0.625, 1.0, 0.625, 1.0, 0.625, 1.0, 0.375, 0.75, 0.375, 0.75, 0.375, 0.75, 0.375, 0.75, 0.625, 0.0, 0.375, 0.0, 0.375, 0.0, 0.625, 0.0, 0.375, 0.75, 0.375, 0.75, 0.375, 0.75, 0.375, 0.75, 0.375, 0.0, 0.375, 0.0, 0.375, 0.0, 0.375, 0.0, 0.375, 0.0, 0.375, 0.0, 0.375, 0.0, 0.375, 0.0, 0.375, 0.75, 0.375, 0.75, 0.375, 0.75, 0.375, 0.75, 0.375, 0.75, 0.375, 0.75, 0.375, 0.75, 0.375, 0.75, 0.375, 0.0, 0.375, 0.0, 0.375, 0.0, 0.375, 0.0, 0.125, 0.75, 0.125, 0.75, 0.125, 0.75, 0.125, 0.75, 0.375, 0.0, 0.375, 0.0, 0.375, 0.0, 0.375, 0.0, 0.375, 0.75, 0.625, 0.75, 0.625, 0.75, 0.375, 0.75, 0.625, 0.75, 0.625, 1.0, 0.625, 1.0, 0.625, 0.75, 0.375, 0.75, 0.375, 0.75, 0.375, 0.75, 0.375, 0.75, 0.375, 0.0, 0.375, 0.0, 0.375, 0.0, 0.375, 0.0, 0.375, 0.75, 0.375, 0.75, 0.375, 0.75, 0.375, 0.75, 0.375, 0.0, 0.375, 0.0, 0.375, 0.0, 0.375, 0.0, 0.375, 0.75, 0.375, 0.75, 0.375, 0.75, 0.375, 0.75, 0.375, 0.0, 0.375, 0.0, 0.375, 0.0, 0.375, 0.0, 0.375, 0.75, 0.375, 0.75, 0.375, 0.75, 0.375, 0.75, 0.375, 0.0, 0.375, 0.0, 0.375, 0.0, 0.375, 0.0, 0.375, 0.75, 0.375, 0.75, 0.375, 0.75, 0.375, 0.75, 0.375, 0.25, 0.375, 0.25, 0.375, 0.25, 0.375, 0.25, 0.375, 0.5, 0.375, 0.5, 0.375, 0.5, 0.375, 0.5, 0.375, 0.5, 0.375, 0.5, 0.375, 0.5, 0.375, 0.5, 0.375, 0.0, 0.375, 0.0, 0.375, 0.25, 0.375, 0.25, 0.375, 0.25, 0.375, 0.25, 0.375, 0.25, 0.375, 0.25, 0.375, 0.5, 0.375, 0.5, 0.375, 0.5, 0.375, 0.5, 0.375, 0.0, 0.375, 0.0, 0.375, 0.0, 0.375, 0.0, 0.375, 0.5, 0.375, 0.5, 0.375, 0.75, 0.375, 0.75, 0.375, 0.0, 0.375, 0.0, 0.375, 0.0, 0.375, 0.0, 0.375, 0.75, 0.375, 0.75, 0.375, 0.75, 0.375, 0.75, 0.375, 1.0, 0.375, 1.0, 0.375, 1.0, 0.375, 1.0, 0.375, 0.75, 0.375, 0.75, 0.375, 0.75, 0.375, 0.75, 0.375, 0.75, 0.375, 0.75, 0.375, 0.75, 0.375, 0.75, 0.375, 0.75, 0.375, 0.75, 0.375, 1.0, 0.375, 1.0, 0.375, 0.75, 0.375, 0.75, 0.375, 0.75, 0.375, 0.75, 0.375, 0.5, 0.375, 0.5, 0.375, 0.5, 0.375, 0.5, 0.375, 0.25, 0.375, 0.25, 0.375, 0.25, 0.375, 0.25, 0.375, 0.0, 0.375, 0.0, 0.375, 0.0, 0.375, 0.0, 0.375, 0.0, 0.375, 0.0, 0.375, 0.0, 0.375, 0.0, 0.375, 0.0, 0.375, 0.0, 0.375, 0.0, 0.375, 0.0, 0.375, 0.5, 0.375, 0.5, 0.375, 0.5, 0.375, 0.5, 0.375, 0.75, 0.375, 0.75, 0.375, 0.75, 0.375, 0.75, 0.375, 0.75, 0.375, 0.75, 0.375, 0.75, 0.375, 0.75, 0.625, 0.75, 0.625, 0.75, 0.625, 0.75, 0.625, 0.75, 0.375, 0.75, 0.375, 0.75, 0.375, 0.75, 0.375, 0.75, 0.625, 0.75, 0.625, 0.75, 0.625, 0.75, 0.625, 0.75, 0.375, 0.5, 0.375, 0.5, 0.375, 0.5, 0.375, 0.5, 0.375, 0.75, 0.375, 0.75, 0.375, 0.75, 0.375, 0.75, 0.375, 0.75, 0.375, 0.75, 0.375, 0.75, 0.375, 0.75, 0.625, 0.75, 0.625, 0.75, 0.625, 0.75, 0.625, 0.75, 0.375, 0.75, 0.375, 0.75, 0.375, 0.75, 0.375, 0.75, 0.625, 0.75, 0.625, 0.75, 0.625, 0.75, 0.625, 0.75, 0.375, 0.75, 0.375, 0.75, 0.375, 0.75, 0.375, 0.75, 0.375, 0.5, 0.375, 0.5, 0.375, 0.5, 0.375, 0.5, 0.375, 0.75, 0.375, 0.75, 0.375, 0.75, 0.375, 0.75, 0.375, 0.5, 0.375, 0.5, 0.375, 0.5, 0.375, 0.5, 0.375, 0.5, 0.375, 0.5, 0.375, 0.5, 0.375, 0.5, 0.375, 0.75, 0.375, 0.75, 0.375, 0.75, 0.375, 0.75, 0.625, 0.5, 0.625, 0.5, 0.625, 0.5, 0.625, 0.5, 0.375, 0.5, 0.375, 0.5, 0.375, 0.5, 0.375, 0.5, 0.375, 0.5, 0.375, 0.5, 0.375, 0.5, 0.375, 0.5, 0.625, 0.5, 0.625, 0.5, 0.625, 0.5, 0.625, 0.5, 0.375, 0.5, 0.375, 0.5, 0.375, 0.5, 0.375, 0.5, 0.625, 0.5, 0.625, 0.5, 0.625, 0.5, 0.625, 0.5, 0.625, 0.5, 0.625, 0.5, 0.625, 0.75, 0.625, 0.75, 0.375, 0.5, 0.375, 0.5, 0.375, 0.75, 0.375, 0.75, 0.375, 0.75, 0.375, 0.75, 0.375, 0.75, 0.375, 0.75, 0.625, 0.75, 0.625, 0.75, 0.625, 0.75, 0.625, 0.75, 0.625, 0.75, 0.625, 0.75, 0.625, 0.75, 0.625, 0.75, 0.625, 0.75, 0.625, 0.75, 0.625, 0.75, 0.625, 0.75, 0.625, 0.75, 0.625, 0.75, 0.625, 0.75, 0.625, 0.75, 0.625, 0.75, 0.625, 0.75, 0.625, 0.75, 0.625, 0.75, 0.375, 0.75, 0.375, 0.75, 0.375, 0.75, 0.375, 0.75, 0.625, 0.75, 0.625, 0.75, 0.625, 0.75, 0.625, 0.75, 0.625, 0.75, 0.625, 0.75, 0.625, 0.75, 0.625, 0.75, 0.375, 0.75, 0.375, 0.75, 0.375, 0.75, 0.375, 0.75, 0.375, 0.75, 0.625, 0.75, 0.625, 0.75, 0.375, 0.75, 0.625, 0.5, 0.625, 0.5, 0.625, 0.5, 0.625, 0.5, 0.625, 0.75, 0.625, 0.75, 0.625, 0.75, 0.625, 0.75, 0.625, 0.75, 0.625, 0.75, 0.625, 0.75, 0.625, 0.75, 0.625, 0.5, 0.625, 0.5, 0.625, 0.5, 0.625, 0.5, 0.625, 0.75, 0.625, 0.75, 0.625, 0.75, 0.625, 0.75, 0.375, 0.75, 0.375, 0.75, 0.375, 0.75, 0.375, 0.75, 0.375, 0.5, 0.625, 0.5, 0.625, 0.5, 0.375, 0.5, 0.375, 0.25, 0.625, 0.25, 0.625, 0.5, 0.375, 0.5, 0.125, 0.75, 0.375, 0.75, 0.375, 0.75, 0.125, 0.75, 0.625, 1.0, 0.625, 0.75, 0.625, 0.75, 0.625, 1.0, 0.625, 1.0, 0.625, 0.75, 0.625, 0.75, 0.625, 1.0, 0.125, 0.75, 0.375, 0.75, 0.375, 0.75, 0.125, 0.75, 0.625, 1.0, 0.625, 0.75, 0.625, 0.75, 0.625, 1.0, 0.125, 0.75, 0.375, 0.75, 0.375, 0.75, 0.125, 0.75, 0.625, 1.0, 0.625, 0.75, 0.625, 0.75, 0.625, 1.0, 0.125, 0.75, 0.375, 0.75, 0.375, 0.75, 0.125, 0.75, 0.125, 0.5, 0.375, 0.5, 0.375, 0.75, 0.125, 0.75, 0.125, 0.5, 0.375, 0.5, 0.375, 0.5, 0.125, 0.5, 0.125, 0.5, 0.375, 0.5, 0.375, 0.5, 0.125, 0.5, 0.125, 0.5, 0.375, 0.5, 0.375, 0.5, 0.125, 0.5, 0.375, 0.25, 0.375, 0.25, 0.375, 0.5, 0.375, 0.5, 0.375, 0.25, 0.375, 0.25, 0.375, 0.5, 0.375, 0.5, 0.375, 0.25, 0.375, 0.25, 0.375, 0.5, 0.375, 0.5, 0.125, 0.75, 0.375, 0.75, 0.375, 0.75, 0.125, 0.75, 0.125, 0.75, 0.375, 0.75, 0.375, 0.75, 0.125, 0.75, 0.375, 0.25, 0.375, 0.25, 0.375, 0.5, 0.375, 0.5, 0.125, 0.75, 0.375, 0.75, 0.375, 0.75, 0.125, 0.75, 0.125, 0.75, 0.375, 0.75, 0.375, 0.75, 0.125, 0.75, 0.375, 0.25, 0.375, 0.25, 0.375, 0.5, 0.375, 0.5, 0.375, 0.75, 0.375, 0.75, 0.375, 0.75, 0.375, 0.75, 0.625, 0.75, 0.625, 0.75, 0.625, 0.75, 0.625, 0.75, 0.625, 0.75, 0.625, 0.75, 0.625, 0.75, 0.625, 0.75, 0.375, 0.75, 0.375, 0.75, 0.375, 0.75, 0.375, 0.75, 0.625, 0.75, 0.625, 0.75, 0.625, 0.75, 0.625, 0.75, 0.625, 0.75, 0.625, 0.75, 0.625, 0.75, 0.625, 0.75, 0.375, 0.75, 0.375, 0.75, 0.375, 0.75, 0.375, 0.75, 0.375, 0.75, 0.375, 0.75, 0.375, 0.75, 0.375, 0.75, 0.375, 0.75, 0.375, 0.75, 0.375, 0.75, 0.375, 0.75, 0.625, 0.5, 0.625, 0.5, 0.625, 0.5, 0.625, 0.5, 0.625, 0.5, 0.625, 0.5, 0.625, 0.5, 0.625, 0.5, 0.625, 0.5, 0.625, 0.5, 0.625, 0.5, 0.625, 0.5, 0.625, 0.5, 0.625, 0.5, 0.625, 0.75, 0.625, 0.75, 0.625, 0.75, 0.625, 0.75, 0.625, 0.75, 0.625, 0.75, 0.625, 0.75, 0.625, 0.75, 0.625, 0.75, 0.625, 0.75, 0.625, 0.75, 0.625, 0.75, 0.625, 0.75, 0.625, 0.75, 0.625, 0.75, 0.625, 0.75, 0.625, 0.75, 0.625, 0.75, 0.625, 0.75, 0.625, 0.75, 0.625, 0.75, 0.625, 0.75, 0.375, 0.75, 0.625, 0.75, 0.625, 0.75, 0.375, 0.75, 0.625, 0.5, 0.625, 0.5, 0.625, 0.5, 0.625, 0.5, 0.625, 0.75, 0.625, 0.75, 0.625, 0.75, 0.625, 0.75, 0.625, 0.5, 0.625, 0.5, 0.625, 0.5, 0.625, 0.5])
me_cube.update()

# ---- objects
ob_cube = bpy.data.objects.new('Cube', me_cube)

# ---- transforms, parenting, visibility, modifiers, constraints
ob_cube.location = (0.0, 0.0, 0.0)

# ---- collection membership
col_collection.objects.link(ob_cube)

# ---- scene / render settings (as saved in the file)
scene.frame_start = 1; scene.frame_end = 250; scene.frame_set(1)
scene.render.engine = 'BLENDER_EEVEE_NEXT'
bpy.context.view_layer.update()

# ---- added for rendering (the .blend has no active camera and no usable light): camera, sun
cam_auto = bpy.data.cameras.new('AutoCamera')
cam_auto.lens = 50.0
cam_auto.sensor_width = 36.0
cam_auto.clip_end = 1000.0
ob_auto_camera = bpy.data.objects.new('AutoCamera', cam_auto)
scene.collection.objects.link(ob_auto_camera)
ob_auto_camera.location = (15.5779, -27.0435, 19.1123)
ob_auto_camera.rotation_euler = (1.09748, -7.21219e-08, 0.694738)
scene.camera = ob_auto_camera
light_auto_sun = bpy.data.lights.new('AutoSun', 'SUN')
light_auto_sun.energy = 3.0
light_auto_sun.angle = 0.0523599
ob_auto_sun = bpy.data.objects.new('AutoSun', light_auto_sun)
scene.collection.objects.link(ob_auto_sun)
ob_auto_sun.rotation_euler = (0.872665, 0.174533, 0.523599)
bpy.context.view_layer.update()
